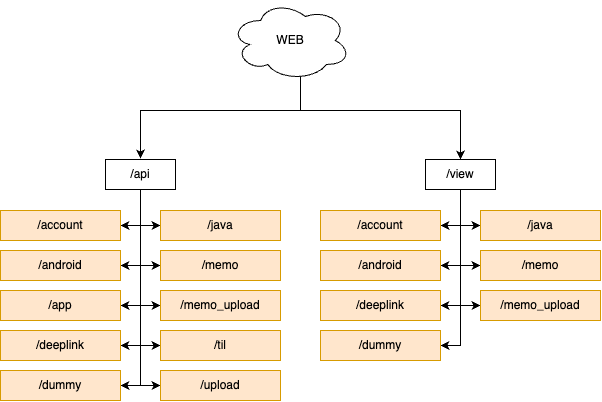

The diagram above was exported from draw.io. Its source (the exported page's mxGraphModel, read from the mxfile embedded in the PNG):
<mxGraphModel dx="820" dy="482" grid="1" gridSize="10" guides="1" tooltips="1" connect="1" arrows="1" fold="1" page="1" pageScale="1" pageWidth="827" pageHeight="1169" math="0" shadow="0">
  <root>
    <mxCell id="0" />
    <mxCell id="1" parent="0" />
    <mxCell id="D9LnSLOlXoSe3Fz_i6fD-4" style="edgeStyle=orthogonalEdgeStyle;rounded=0;orthogonalLoop=1;jettySize=auto;html=1;exitX=0.55;exitY=0.95;exitDx=0;exitDy=0;exitPerimeter=0;entryX=0.5;entryY=0;entryDx=0;entryDy=0;" edge="1" parent="1" source="D9LnSLOlXoSe3Fz_i6fD-1" target="D9LnSLOlXoSe3Fz_i6fD-2">
      <mxGeometry relative="1" as="geometry">
        <Array as="points">
          <mxPoint x="440" y="126" />
          <mxPoint x="440" y="160" />
          <mxPoint x="280" y="160" />
          <mxPoint x="280" y="208" />
        </Array>
      </mxGeometry>
    </mxCell>
    <mxCell id="D9LnSLOlXoSe3Fz_i6fD-6" style="edgeStyle=orthogonalEdgeStyle;rounded=0;orthogonalLoop=1;jettySize=auto;html=1;exitX=0.55;exitY=0.95;exitDx=0;exitDy=0;exitPerimeter=0;entryX=0.5;entryY=0;entryDx=0;entryDy=0;" edge="1" parent="1" source="D9LnSLOlXoSe3Fz_i6fD-1" target="D9LnSLOlXoSe3Fz_i6fD-5">
      <mxGeometry relative="1" as="geometry">
        <Array as="points">
          <mxPoint x="440" y="126" />
          <mxPoint x="440" y="160" />
          <mxPoint x="600" y="160" />
        </Array>
      </mxGeometry>
    </mxCell>
    <mxCell id="D9LnSLOlXoSe3Fz_i6fD-1" value="WEB" style="ellipse;shape=cloud;whiteSpace=wrap;html=1;" vertex="1" parent="1">
      <mxGeometry x="370" y="50" width="120" height="80" as="geometry" />
    </mxCell>
    <mxCell id="D9LnSLOlXoSe3Fz_i6fD-31" style="edgeStyle=orthogonalEdgeStyle;rounded=0;orthogonalLoop=1;jettySize=auto;html=1;entryX=1;entryY=0.5;entryDx=0;entryDy=0;" edge="1" parent="1" source="D9LnSLOlXoSe3Fz_i6fD-2" target="D9LnSLOlXoSe3Fz_i6fD-12">
      <mxGeometry relative="1" as="geometry">
        <Array as="points">
          <mxPoint x="280" y="435" />
        </Array>
      </mxGeometry>
    </mxCell>
    <mxCell id="D9LnSLOlXoSe3Fz_i6fD-32" style="edgeStyle=orthogonalEdgeStyle;rounded=0;orthogonalLoop=1;jettySize=auto;html=1;entryX=1;entryY=0.5;entryDx=0;entryDy=0;" edge="1" parent="1" source="D9LnSLOlXoSe3Fz_i6fD-2" target="D9LnSLOlXoSe3Fz_i6fD-11">
      <mxGeometry relative="1" as="geometry">
        <Array as="points">
          <mxPoint x="280" y="395" />
        </Array>
      </mxGeometry>
    </mxCell>
    <mxCell id="D9LnSLOlXoSe3Fz_i6fD-33" style="edgeStyle=orthogonalEdgeStyle;rounded=0;orthogonalLoop=1;jettySize=auto;html=1;entryX=1;entryY=0.5;entryDx=0;entryDy=0;" edge="1" parent="1" source="D9LnSLOlXoSe3Fz_i6fD-2" target="D9LnSLOlXoSe3Fz_i6fD-8">
      <mxGeometry relative="1" as="geometry" />
    </mxCell>
    <mxCell id="D9LnSLOlXoSe3Fz_i6fD-34" style="edgeStyle=orthogonalEdgeStyle;rounded=0;orthogonalLoop=1;jettySize=auto;html=1;entryX=1;entryY=0.5;entryDx=0;entryDy=0;" edge="1" parent="1" source="D9LnSLOlXoSe3Fz_i6fD-2" target="D9LnSLOlXoSe3Fz_i6fD-10">
      <mxGeometry relative="1" as="geometry" />
    </mxCell>
    <mxCell id="D9LnSLOlXoSe3Fz_i6fD-35" style="edgeStyle=orthogonalEdgeStyle;rounded=0;orthogonalLoop=1;jettySize=auto;html=1;entryX=1;entryY=0.5;entryDx=0;entryDy=0;" edge="1" parent="1" source="D9LnSLOlXoSe3Fz_i6fD-2" target="D9LnSLOlXoSe3Fz_i6fD-9">
      <mxGeometry relative="1" as="geometry" />
    </mxCell>
    <mxCell id="D9LnSLOlXoSe3Fz_i6fD-36" style="edgeStyle=orthogonalEdgeStyle;rounded=0;orthogonalLoop=1;jettySize=auto;html=1;entryX=0;entryY=0.5;entryDx=0;entryDy=0;" edge="1" parent="1" source="D9LnSLOlXoSe3Fz_i6fD-2" target="D9LnSLOlXoSe3Fz_i6fD-17">
      <mxGeometry relative="1" as="geometry" />
    </mxCell>
    <mxCell id="D9LnSLOlXoSe3Fz_i6fD-37" style="edgeStyle=orthogonalEdgeStyle;rounded=0;orthogonalLoop=1;jettySize=auto;html=1;entryX=0;entryY=0.5;entryDx=0;entryDy=0;" edge="1" parent="1" source="D9LnSLOlXoSe3Fz_i6fD-2" target="D9LnSLOlXoSe3Fz_i6fD-16">
      <mxGeometry relative="1" as="geometry" />
    </mxCell>
    <mxCell id="D9LnSLOlXoSe3Fz_i6fD-38" style="edgeStyle=orthogonalEdgeStyle;rounded=0;orthogonalLoop=1;jettySize=auto;html=1;entryX=0;entryY=0.5;entryDx=0;entryDy=0;" edge="1" parent="1" source="D9LnSLOlXoSe3Fz_i6fD-2" target="D9LnSLOlXoSe3Fz_i6fD-15">
      <mxGeometry relative="1" as="geometry" />
    </mxCell>
    <mxCell id="D9LnSLOlXoSe3Fz_i6fD-39" style="edgeStyle=orthogonalEdgeStyle;rounded=0;orthogonalLoop=1;jettySize=auto;html=1;entryX=0;entryY=0.5;entryDx=0;entryDy=0;" edge="1" parent="1" source="D9LnSLOlXoSe3Fz_i6fD-2" target="D9LnSLOlXoSe3Fz_i6fD-14">
      <mxGeometry relative="1" as="geometry" />
    </mxCell>
    <mxCell id="D9LnSLOlXoSe3Fz_i6fD-40" style="edgeStyle=orthogonalEdgeStyle;rounded=0;orthogonalLoop=1;jettySize=auto;html=1;entryX=0;entryY=0.5;entryDx=0;entryDy=0;" edge="1" parent="1" source="D9LnSLOlXoSe3Fz_i6fD-2" target="D9LnSLOlXoSe3Fz_i6fD-13">
      <mxGeometry relative="1" as="geometry" />
    </mxCell>
    <mxCell id="D9LnSLOlXoSe3Fz_i6fD-2" value="/api" style="rounded=0;whiteSpace=wrap;html=1;" vertex="1" parent="1">
      <mxGeometry x="245" y="209" width="70" height="30" as="geometry" />
    </mxCell>
    <mxCell id="D9LnSLOlXoSe3Fz_i6fD-42" style="edgeStyle=orthogonalEdgeStyle;rounded=0;orthogonalLoop=1;jettySize=auto;html=1;entryX=1;entryY=0.5;entryDx=0;entryDy=0;" edge="1" parent="1" source="D9LnSLOlXoSe3Fz_i6fD-5" target="D9LnSLOlXoSe3Fz_i6fD-24">
      <mxGeometry relative="1" as="geometry" />
    </mxCell>
    <mxCell id="D9LnSLOlXoSe3Fz_i6fD-43" style="edgeStyle=orthogonalEdgeStyle;rounded=0;orthogonalLoop=1;jettySize=auto;html=1;entryX=1;entryY=0.5;entryDx=0;entryDy=0;" edge="1" parent="1" source="D9LnSLOlXoSe3Fz_i6fD-5" target="D9LnSLOlXoSe3Fz_i6fD-25">
      <mxGeometry relative="1" as="geometry" />
    </mxCell>
    <mxCell id="D9LnSLOlXoSe3Fz_i6fD-44" style="edgeStyle=orthogonalEdgeStyle;rounded=0;orthogonalLoop=1;jettySize=auto;html=1;entryX=1;entryY=0.5;entryDx=0;entryDy=0;" edge="1" parent="1" source="D9LnSLOlXoSe3Fz_i6fD-5" target="D9LnSLOlXoSe3Fz_i6fD-26">
      <mxGeometry relative="1" as="geometry" />
    </mxCell>
    <mxCell id="D9LnSLOlXoSe3Fz_i6fD-45" style="edgeStyle=orthogonalEdgeStyle;rounded=0;orthogonalLoop=1;jettySize=auto;html=1;entryX=1;entryY=0.5;entryDx=0;entryDy=0;" edge="1" parent="1" source="D9LnSLOlXoSe3Fz_i6fD-5" target="D9LnSLOlXoSe3Fz_i6fD-27">
      <mxGeometry relative="1" as="geometry" />
    </mxCell>
    <mxCell id="D9LnSLOlXoSe3Fz_i6fD-46" style="edgeStyle=orthogonalEdgeStyle;rounded=0;orthogonalLoop=1;jettySize=auto;html=1;entryX=0;entryY=0.5;entryDx=0;entryDy=0;" edge="1" parent="1" source="D9LnSLOlXoSe3Fz_i6fD-5" target="D9LnSLOlXoSe3Fz_i6fD-28">
      <mxGeometry relative="1" as="geometry" />
    </mxCell>
    <mxCell id="D9LnSLOlXoSe3Fz_i6fD-47" style="edgeStyle=orthogonalEdgeStyle;rounded=0;orthogonalLoop=1;jettySize=auto;html=1;entryX=0;entryY=0.5;entryDx=0;entryDy=0;" edge="1" parent="1" source="D9LnSLOlXoSe3Fz_i6fD-5" target="D9LnSLOlXoSe3Fz_i6fD-29">
      <mxGeometry relative="1" as="geometry" />
    </mxCell>
    <mxCell id="D9LnSLOlXoSe3Fz_i6fD-48" style="edgeStyle=orthogonalEdgeStyle;rounded=0;orthogonalLoop=1;jettySize=auto;html=1;entryX=0;entryY=0.5;entryDx=0;entryDy=0;" edge="1" parent="1" source="D9LnSLOlXoSe3Fz_i6fD-5" target="D9LnSLOlXoSe3Fz_i6fD-30">
      <mxGeometry relative="1" as="geometry" />
    </mxCell>
    <mxCell id="D9LnSLOlXoSe3Fz_i6fD-5" value="/view" style="rounded=0;whiteSpace=wrap;html=1;" vertex="1" parent="1">
      <mxGeometry x="565" y="209" width="70" height="30" as="geometry" />
    </mxCell>
    <mxCell id="D9LnSLOlXoSe3Fz_i6fD-8" value="/app" style="rounded=0;whiteSpace=wrap;html=1;fillColor=#ffe6cc;strokeColor=#d79b00;" vertex="1" parent="1">
      <mxGeometry x="140" y="340" width="120" height="30" as="geometry" />
    </mxCell>
    <mxCell id="D9LnSLOlXoSe3Fz_i6fD-9" value="/account" style="rounded=0;whiteSpace=wrap;html=1;fillColor=#ffe6cc;strokeColor=#d79b00;" vertex="1" parent="1">
      <mxGeometry x="140" y="260" width="120" height="30" as="geometry" />
    </mxCell>
    <mxCell id="D9LnSLOlXoSe3Fz_i6fD-10" value="/android" style="rounded=0;whiteSpace=wrap;html=1;fillColor=#ffe6cc;strokeColor=#d79b00;" vertex="1" parent="1">
      <mxGeometry x="140" y="300" width="120" height="30" as="geometry" />
    </mxCell>
    <mxCell id="D9LnSLOlXoSe3Fz_i6fD-11" value="/deeplink" style="rounded=0;whiteSpace=wrap;html=1;fillColor=#ffe6cc;strokeColor=#d79b00;" vertex="1" parent="1">
      <mxGeometry x="140" y="380" width="120" height="30" as="geometry" />
    </mxCell>
    <mxCell id="D9LnSLOlXoSe3Fz_i6fD-12" value="/dummy" style="rounded=0;whiteSpace=wrap;html=1;fillColor=#ffe6cc;strokeColor=#d79b00;" vertex="1" parent="1">
      <mxGeometry x="140" y="420" width="120" height="30" as="geometry" />
    </mxCell>
    <mxCell id="D9LnSLOlXoSe3Fz_i6fD-13" value="/java" style="rounded=0;whiteSpace=wrap;html=1;fillColor=#ffe6cc;strokeColor=#d79b00;" vertex="1" parent="1">
      <mxGeometry x="300" y="260" width="120" height="30" as="geometry" />
    </mxCell>
    <mxCell id="D9LnSLOlXoSe3Fz_i6fD-14" value="/memo" style="rounded=0;whiteSpace=wrap;html=1;fillColor=#ffe6cc;strokeColor=#d79b00;" vertex="1" parent="1">
      <mxGeometry x="300" y="300" width="120" height="30" as="geometry" />
    </mxCell>
    <mxCell id="D9LnSLOlXoSe3Fz_i6fD-15" value="/memo_upload" style="rounded=0;whiteSpace=wrap;html=1;fillColor=#ffe6cc;strokeColor=#d79b00;" vertex="1" parent="1">
      <mxGeometry x="300" y="340" width="120" height="30" as="geometry" />
    </mxCell>
    <mxCell id="D9LnSLOlXoSe3Fz_i6fD-16" value="/til" style="rounded=0;whiteSpace=wrap;html=1;fillColor=#ffe6cc;strokeColor=#d79b00;" vertex="1" parent="1">
      <mxGeometry x="300" y="380" width="120" height="30" as="geometry" />
    </mxCell>
    <mxCell id="D9LnSLOlXoSe3Fz_i6fD-17" value="/upload" style="rounded=0;whiteSpace=wrap;html=1;fillColor=#ffe6cc;strokeColor=#d79b00;" vertex="1" parent="1">
      <mxGeometry x="300" y="420" width="120" height="30" as="geometry" />
    </mxCell>
    <mxCell id="D9LnSLOlXoSe3Fz_i6fD-24" value="/account" style="rounded=0;whiteSpace=wrap;html=1;fillColor=#ffe6cc;strokeColor=#d79b00;" vertex="1" parent="1">
      <mxGeometry x="460" y="260" width="120" height="30" as="geometry" />
    </mxCell>
    <mxCell id="D9LnSLOlXoSe3Fz_i6fD-25" value="/android" style="rounded=0;whiteSpace=wrap;html=1;fillColor=#ffe6cc;strokeColor=#d79b00;" vertex="1" parent="1">
      <mxGeometry x="460" y="300" width="120" height="30" as="geometry" />
    </mxCell>
    <mxCell id="D9LnSLOlXoSe3Fz_i6fD-26" value="/deeplink" style="rounded=0;whiteSpace=wrap;html=1;fillColor=#ffe6cc;strokeColor=#d79b00;" vertex="1" parent="1">
      <mxGeometry x="460" y="340" width="120" height="30" as="geometry" />
    </mxCell>
    <mxCell id="D9LnSLOlXoSe3Fz_i6fD-27" value="/dummy" style="rounded=0;whiteSpace=wrap;html=1;fillColor=#ffe6cc;strokeColor=#d79b00;" vertex="1" parent="1">
      <mxGeometry x="460" y="380" width="120" height="30" as="geometry" />
    </mxCell>
    <mxCell id="D9LnSLOlXoSe3Fz_i6fD-28" value="/java" style="rounded=0;whiteSpace=wrap;html=1;fillColor=#ffe6cc;strokeColor=#d79b00;" vertex="1" parent="1">
      <mxGeometry x="620" y="260" width="120" height="30" as="geometry" />
    </mxCell>
    <mxCell id="D9LnSLOlXoSe3Fz_i6fD-29" value="/memo" style="rounded=0;whiteSpace=wrap;html=1;fillColor=#ffe6cc;strokeColor=#d79b00;" vertex="1" parent="1">
      <mxGeometry x="620" y="300" width="120" height="30" as="geometry" />
    </mxCell>
    <mxCell id="D9LnSLOlXoSe3Fz_i6fD-30" value="/memo_upload" style="rounded=0;whiteSpace=wrap;html=1;fillColor=#ffe6cc;strokeColor=#d79b00;" vertex="1" parent="1">
      <mxGeometry x="620" y="340" width="120" height="30" as="geometry" />
    </mxCell>
  </root>
</mxGraphModel>